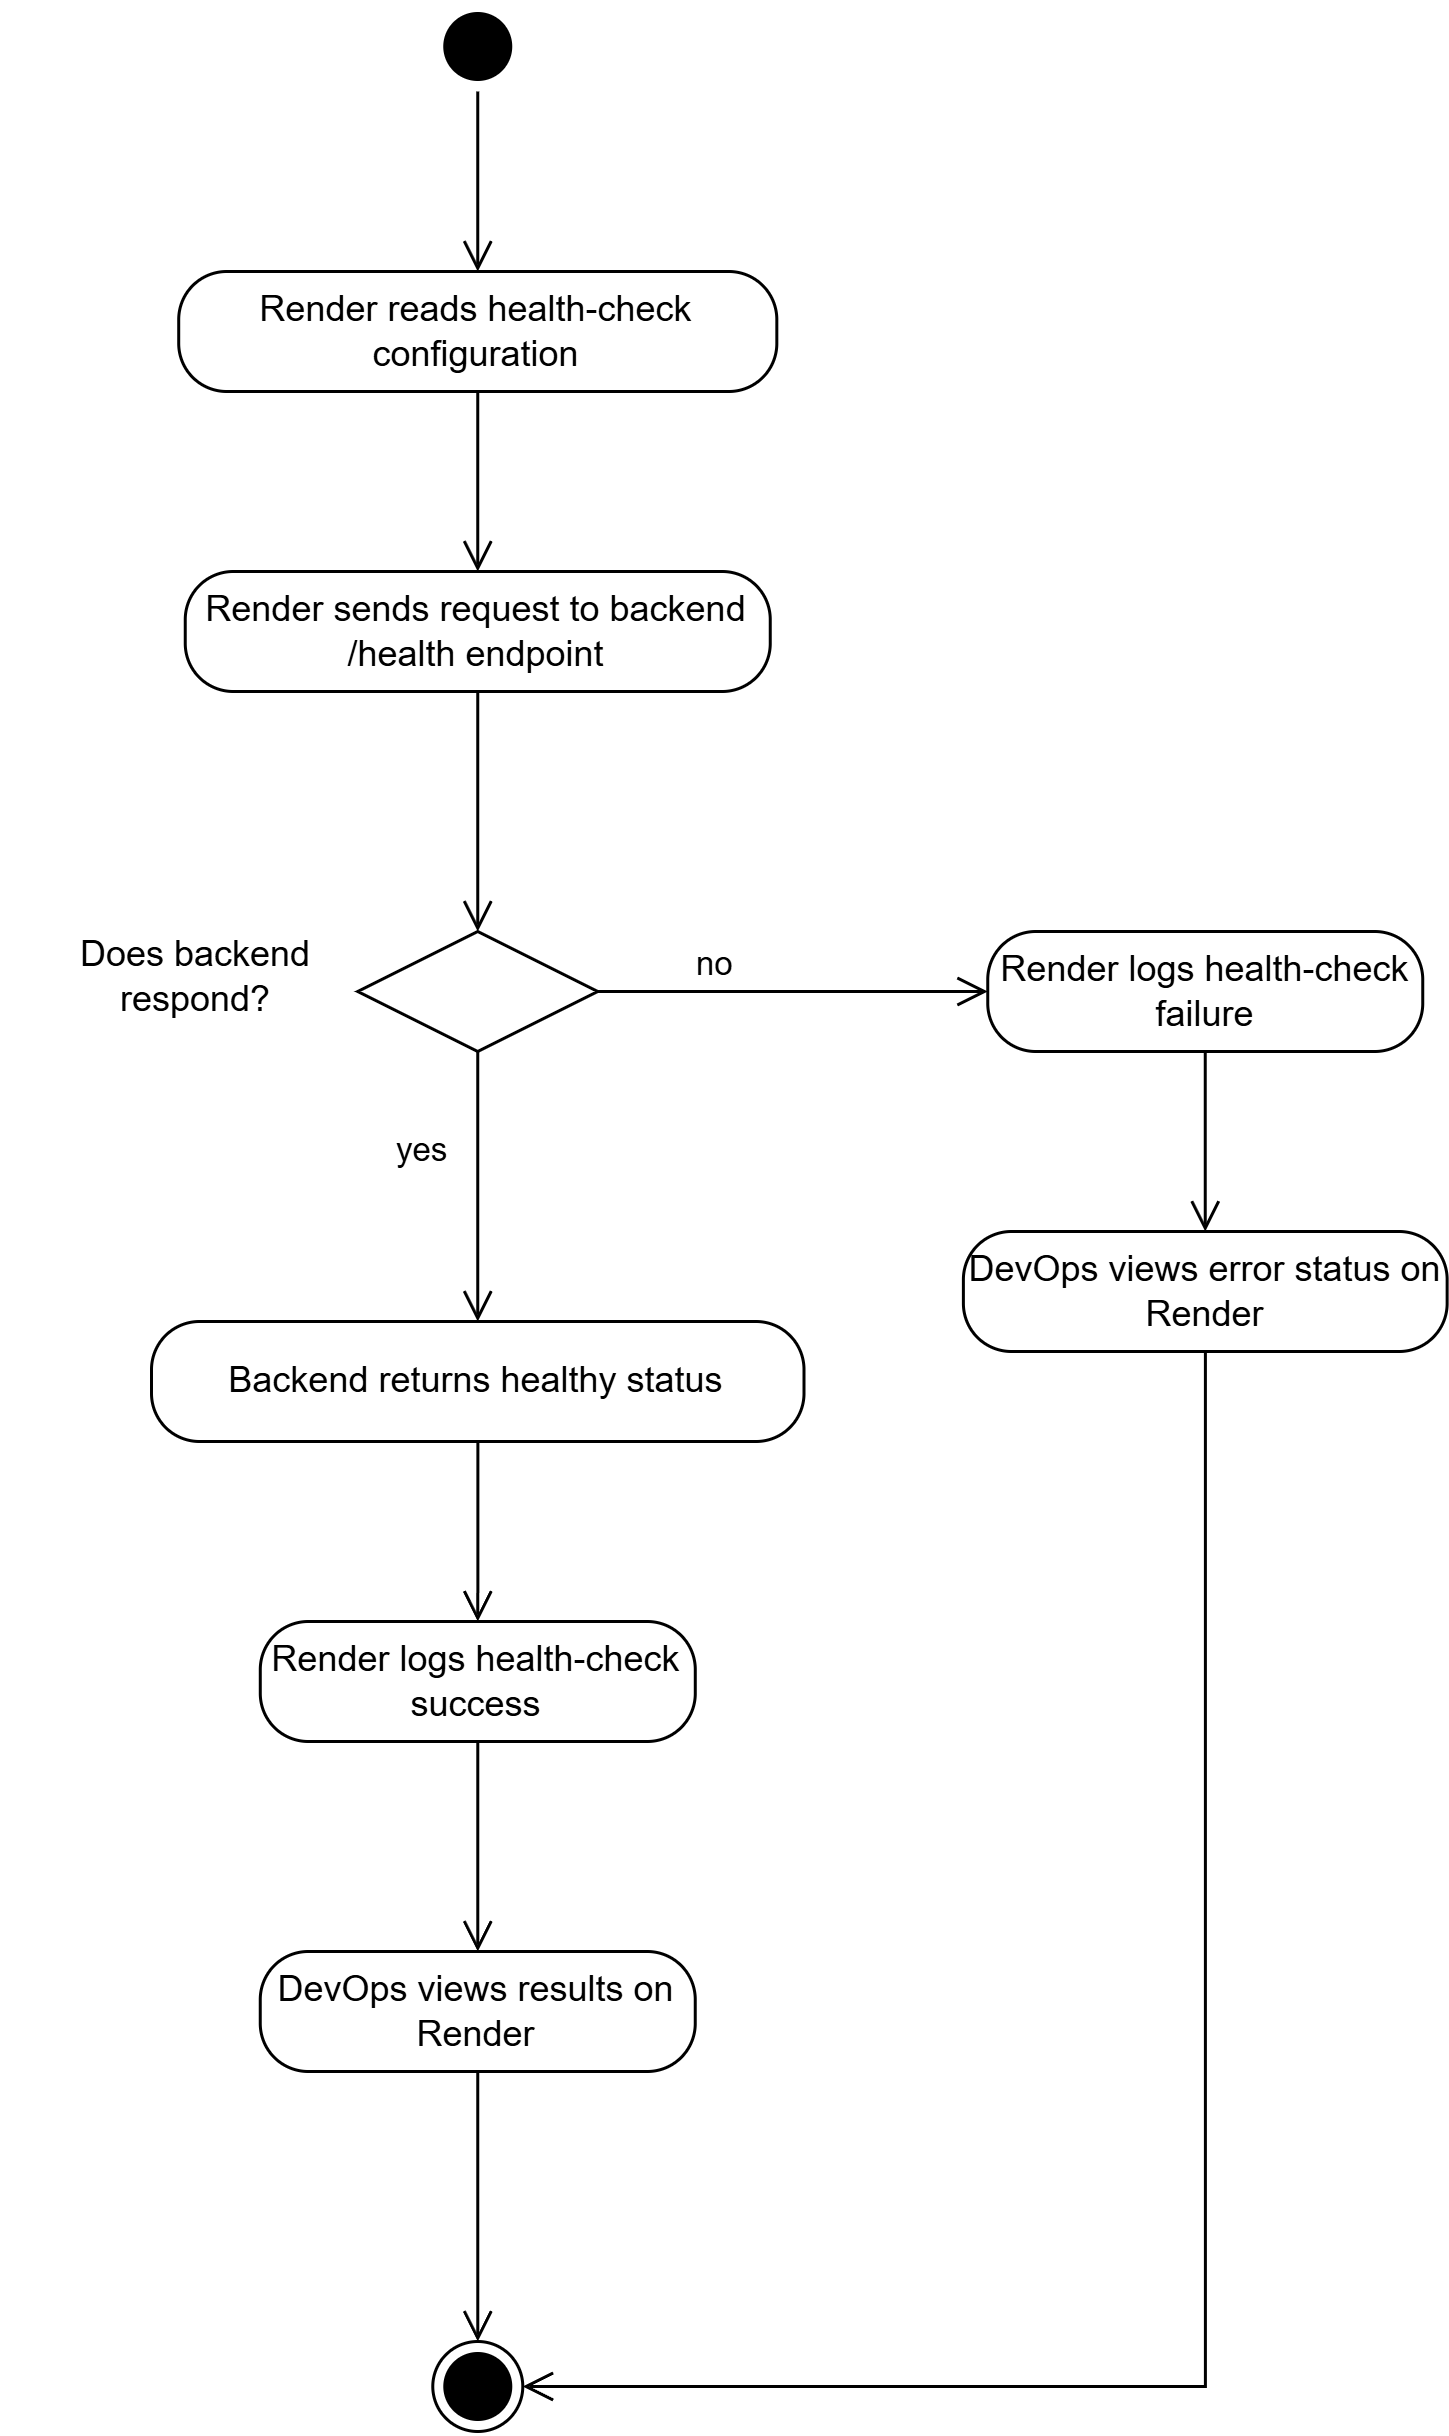

The diagram above was exported from draw.io. Its source (the exported page's mxGraphModel, read from the mxfile embedded in the PNG):
<mxGraphModel dx="1470" dy="849" grid="1" gridSize="10" guides="1" tooltips="1" connect="1" arrows="1" fold="1" page="1" pageScale="1" pageWidth="850" pageHeight="1100" math="0" shadow="0">
  <root>
    <mxCell id="0" />
    <mxCell id="1" parent="0" />
    <mxCell id="SRpucI7TPiZW5zryYGzr-1" parent="1" style="ellipse;html=1;shape=startState;fillColor=#000000;strokeColor=#000000;" value="" vertex="1">
      <mxGeometry height="30" width="30" x="463.75" y="450" as="geometry" />
    </mxCell>
    <mxCell id="SRpucI7TPiZW5zryYGzr-2" edge="1" parent="1" source="SRpucI7TPiZW5zryYGzr-1" style="edgeStyle=orthogonalEdgeStyle;html=1;verticalAlign=bottom;endArrow=open;endSize=8;strokeColor=#000000;rounded=0;defaultLabelBackgroundColor=page;labelPadding=0 4;" value="">
      <mxGeometry relative="1" as="geometry">
        <mxPoint x="478.75" y="540" as="targetPoint" />
      </mxGeometry>
    </mxCell>
    <mxCell id="SRpucI7TPiZW5zryYGzr-3" parent="1" style="ellipse;html=1;shape=endState;fillColor=#000000;strokeColor=#000000;" value="" vertex="1">
      <mxGeometry height="30" width="30" x="463.76" y="1230" as="geometry" />
    </mxCell>
    <mxCell id="SRpucI7TPiZW5zryYGzr-6" parent="1" style="rounded=1;whiteSpace=wrap;html=1;arcSize=40;" value="Render reads health-check configuration" vertex="1">
      <mxGeometry height="40" width="199.37" x="379.07" y="540" as="geometry" />
    </mxCell>
    <mxCell id="SRpucI7TPiZW5zryYGzr-7" edge="1" parent="1" source="SRpucI7TPiZW5zryYGzr-6" style="edgeStyle=orthogonalEdgeStyle;html=1;verticalAlign=bottom;endArrow=open;endSize=8;rounded=0;defaultLabelBackgroundColor=page;labelPadding=0 4;" value="">
      <mxGeometry relative="1" as="geometry">
        <mxPoint x="478.75" y="640" as="targetPoint" />
      </mxGeometry>
    </mxCell>
    <mxCell id="SRpucI7TPiZW5zryYGzr-8" parent="1" style="rounded=1;whiteSpace=wrap;html=1;arcSize=40;" value="Render sends request to backend /health endpoint" vertex="1">
      <mxGeometry height="40" width="195" x="381.25" y="640" as="geometry" />
    </mxCell>
    <mxCell id="SRpucI7TPiZW5zryYGzr-9" edge="1" parent="1" source="SRpucI7TPiZW5zryYGzr-8" style="edgeStyle=orthogonalEdgeStyle;html=1;verticalAlign=bottom;endArrow=open;endSize=8;rounded=0;defaultLabelBackgroundColor=page;labelPadding=0 4;entryX=0.5;entryY=0;entryDx=0;entryDy=0;" target="SRpucI7TPiZW5zryYGzr-12" value="">
      <mxGeometry relative="1" x="-0.5102" as="geometry">
        <mxPoint x="478.75" y="740" as="targetPoint" />
      </mxGeometry>
    </mxCell>
    <mxCell id="SRpucI7TPiZW5zryYGzr-12" parent="1" style="rhombus;whiteSpace=wrap;html=1;" value="" vertex="1">
      <mxGeometry height="40" width="80" x="438.75" y="760" as="geometry" />
    </mxCell>
    <mxCell id="SRpucI7TPiZW5zryYGzr-13" edge="1" parent="1" source="SRpucI7TPiZW5zryYGzr-12" style="edgeStyle=orthogonalEdgeStyle;html=1;align=left;verticalAlign=bottom;endArrow=open;endSize=8;rounded=0;defaultLabelBackgroundColor=page;labelPadding=0 4;entryX=0;entryY=0.5;entryDx=0;entryDy=0;" target="SRpucI7TPiZW5zryYGzr-25" value="no">
      <mxGeometry relative="1" x="-0.5192" as="geometry">
        <mxPoint as="offset" />
        <mxPoint x="643.75" y="780" as="targetPoint" />
      </mxGeometry>
    </mxCell>
    <mxCell id="SRpucI7TPiZW5zryYGzr-14" edge="1" parent="1" source="SRpucI7TPiZW5zryYGzr-12" style="edgeStyle=orthogonalEdgeStyle;html=1;align=left;verticalAlign=top;endArrow=open;endSize=8;rounded=0;defaultLabelBackgroundColor=page;labelPadding=0 4;" value="yes">
      <mxGeometry relative="1" x="-0.5556" y="-29" as="geometry">
        <mxPoint as="offset" />
        <mxPoint x="478.75" y="890" as="targetPoint" />
      </mxGeometry>
    </mxCell>
    <mxCell id="SRpucI7TPiZW5zryYGzr-22" parent="1" style="rounded=1;whiteSpace=wrap;html=1;arcSize=40;" value="Backend returns healthy status" vertex="1">
      <mxGeometry height="40" width="217.5" x="370" y="890" as="geometry" />
    </mxCell>
    <mxCell id="SRpucI7TPiZW5zryYGzr-23" edge="1" parent="1" source="SRpucI7TPiZW5zryYGzr-22" style="edgeStyle=orthogonalEdgeStyle;html=1;verticalAlign=bottom;endArrow=open;endSize=8;rounded=0;defaultLabelBackgroundColor=page;labelPadding=0 4;entryX=0.5;entryY=0;entryDx=0;entryDy=0;" target="SRpucI7TPiZW5zryYGzr-30" value="">
      <mxGeometry relative="1" as="geometry">
        <Array as="points" />
        <mxPoint x="478.75" y="990" as="targetPoint" />
      </mxGeometry>
    </mxCell>
    <mxCell id="SRpucI7TPiZW5zryYGzr-25" parent="1" style="rounded=1;whiteSpace=wrap;html=1;arcSize=40;" value="Render logs health-check failure" vertex="1">
      <mxGeometry height="40" width="145" x="648.75" y="760" as="geometry" />
    </mxCell>
    <mxCell id="SRpucI7TPiZW5zryYGzr-26" edge="1" parent="1" source="SRpucI7TPiZW5zryYGzr-25" style="edgeStyle=orthogonalEdgeStyle;html=1;verticalAlign=bottom;endArrow=open;endSize=8;rounded=0;defaultLabelBackgroundColor=page;labelPadding=0 4;" value="">
      <mxGeometry relative="1" as="geometry">
        <mxPoint x="721.25" y="860" as="targetPoint" />
      </mxGeometry>
    </mxCell>
    <mxCell id="SRpucI7TPiZW5zryYGzr-27" parent="1" style="rounded=1;whiteSpace=wrap;html=1;arcSize=40;" value="DevOps views error status on Render" vertex="1">
      <mxGeometry height="40" width="161.25" x="640.63" y="860" as="geometry" />
    </mxCell>
    <mxCell id="SRpucI7TPiZW5zryYGzr-28" edge="1" parent="1" source="SRpucI7TPiZW5zryYGzr-27" style="edgeStyle=orthogonalEdgeStyle;html=1;verticalAlign=bottom;endArrow=open;endSize=8;rounded=0;defaultLabelBackgroundColor=page;labelPadding=0 4;entryX=1;entryY=0.5;entryDx=0;entryDy=0;" target="SRpucI7TPiZW5zryYGzr-3" value="">
      <mxGeometry relative="1" x="-0.752" as="geometry">
        <Array as="points">
          <mxPoint x="721.3" y="1245" />
        </Array>
        <mxPoint x="721.25" y="960" as="targetPoint" />
      </mxGeometry>
    </mxCell>
    <mxCell id="SRpucI7TPiZW5zryYGzr-30" parent="1" style="rounded=1;whiteSpace=wrap;html=1;arcSize=40;" value="Render logs health-check success" vertex="1">
      <mxGeometry height="40" width="145" x="406.26" y="990" as="geometry" />
    </mxCell>
    <mxCell id="SRpucI7TPiZW5zryYGzr-31" edge="1" parent="1" source="SRpucI7TPiZW5zryYGzr-30" style="edgeStyle=orthogonalEdgeStyle;html=1;verticalAlign=bottom;endArrow=open;endSize=8;rounded=0;defaultLabelBackgroundColor=page;labelPadding=0 4;" target="SRpucI7TPiZW5zryYGzr-32" value="">
      <mxGeometry relative="1" as="geometry">
        <mxPoint x="478.76" y="1090" as="targetPoint" />
      </mxGeometry>
    </mxCell>
    <mxCell id="SRpucI7TPiZW5zryYGzr-32" parent="1" style="rounded=1;whiteSpace=wrap;html=1;arcSize=40;" value="DevOps views results on Render" vertex="1">
      <mxGeometry height="40" width="145" x="406.25" y="1100" as="geometry" />
    </mxCell>
    <mxCell id="SRpucI7TPiZW5zryYGzr-35" edge="1" parent="1" source="SRpucI7TPiZW5zryYGzr-32" style="edgeStyle=orthogonalEdgeStyle;html=1;verticalAlign=bottom;endArrow=open;endSize=8;rounded=0;defaultLabelBackgroundColor=page;labelPadding=0 4;exitX=0.5;exitY=1;exitDx=0;exitDy=0;entryX=0.5;entryY=0;entryDx=0;entryDy=0;" target="SRpucI7TPiZW5zryYGzr-3" value="">
      <mxGeometry relative="1" x="0.2611" as="geometry">
        <mxPoint x="500.24" y="1130" as="sourcePoint" />
        <mxPoint x="500" y="1190" as="targetPoint" />
      </mxGeometry>
    </mxCell>
    <mxCell id="SRpucI7TPiZW5zryYGzr-36" parent="1" style="text;html=1;whiteSpace=wrap;strokeColor=none;fillColor=none;align=center;verticalAlign=middle;rounded=0;" value="Does backend respond?" vertex="1">
      <mxGeometry height="30" width="130" x="320" y="760" as="geometry" />
    </mxCell>
  </root>
</mxGraphModel>